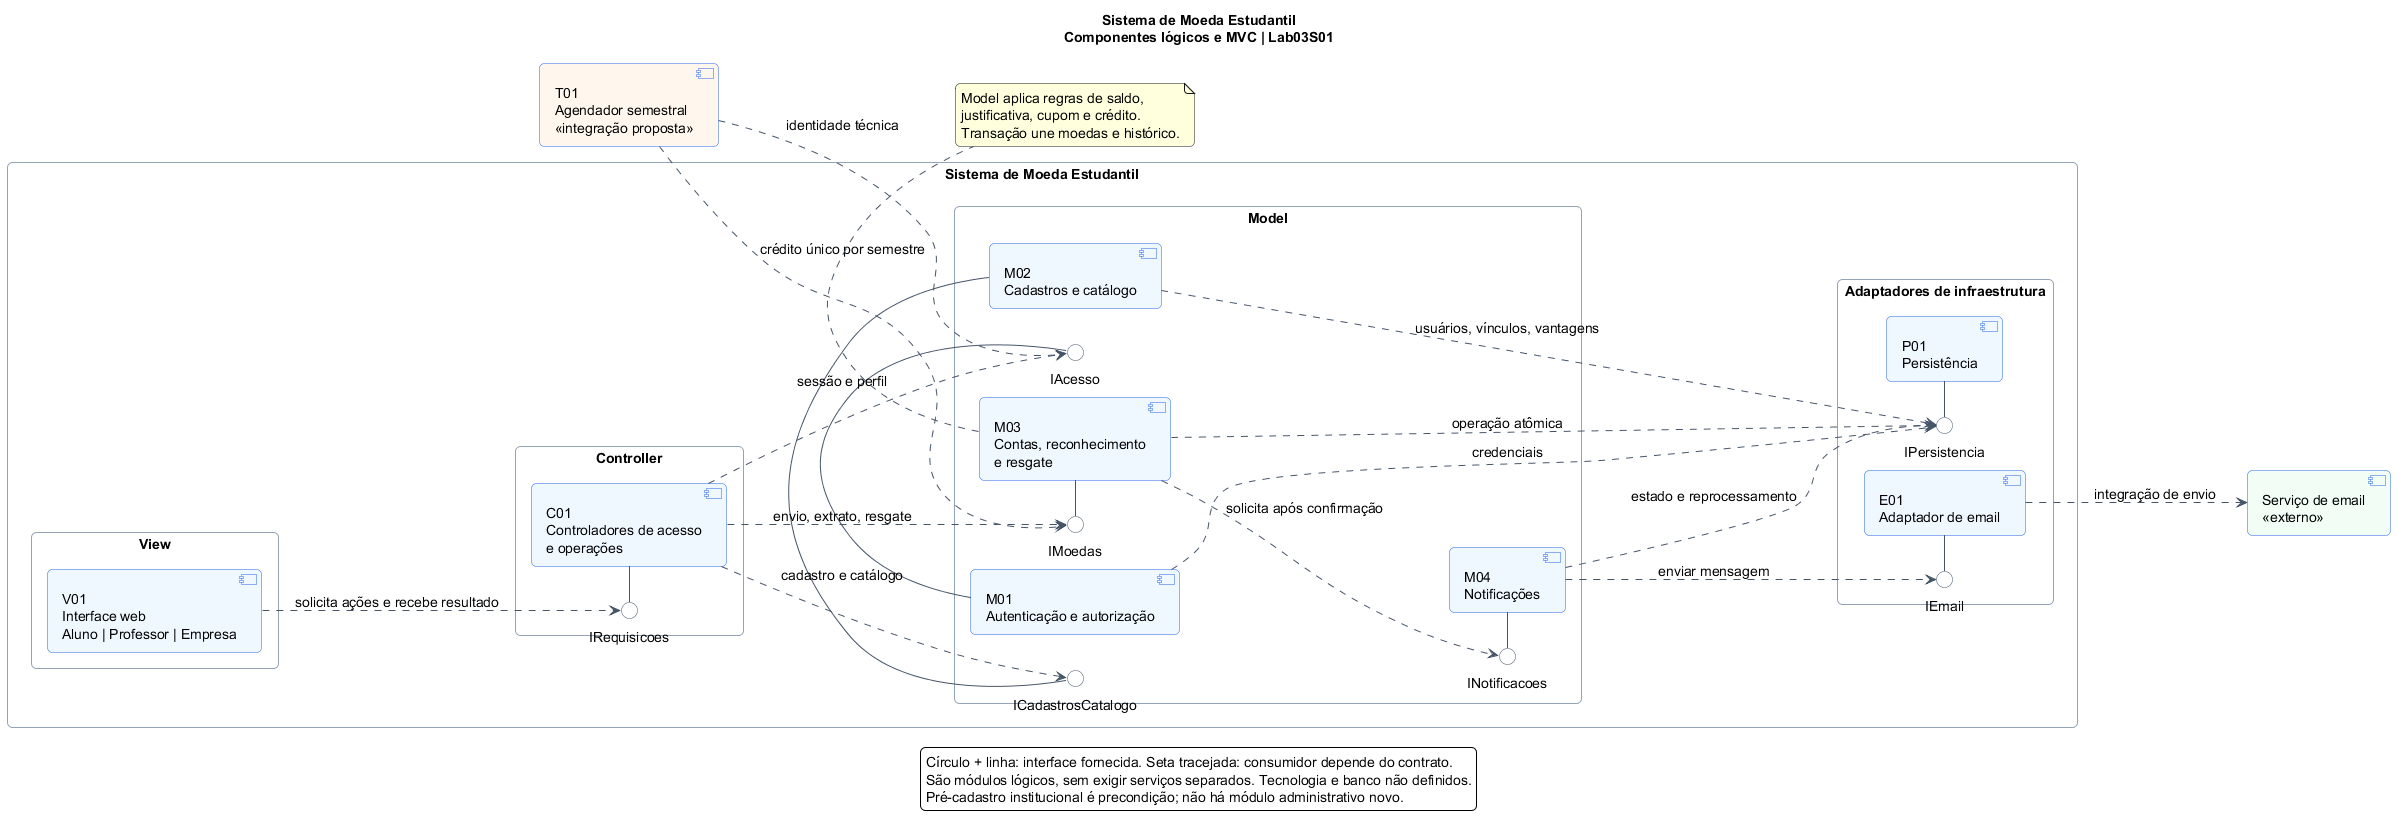

The diagram above was rendered by PlantUML. Its source (embedded in the PNG):
@startuml
left to right direction
skinparam backgroundColor #FFFFFF
skinparam defaultFontName SansSerif
skinparam defaultFontSize 14
skinparam shadowing false
skinparam roundcorner 10
skinparam ArrowColor #475569
skinparam componentStyle uml2
skinparam componentBackgroundColor #EFF6FF
skinparam componentBorderColor #2563EB
skinparam interfaceBackgroundColor #FFFFFF
skinparam interfaceBorderColor #475569
skinparam packageStyle rectangle
skinparam packageBorderColor #94A3B8
title Sistema de Moeda Estudantil\nComponentes lógicos e MVC | Lab03S01

package "Sistema de Moeda Estudantil" {
  package "View" {
    component "V01\nInterface web\nAluno | Professor | Empresa" as WebViews
  }
  package "Controller" {
    component "C01\nControladores de acesso\ne operações" as Controllers
    interface "IRequisicoes" as IWeb
    Controllers -left- IWeb
  }
  package "Model" {
    component "M01\nAutenticação e autorização" as Auth
    component "M02\nCadastros e catálogo" as Catalog
    component "M03\nContas, reconhecimento\ne resgate" as Coins
    component "M04\nNotificações" as Notifications
    interface "IAcesso" as IAuth
    interface "ICadastrosCatalogo" as ICatalog
    interface "IMoedas" as ICoins
    interface "INotificacoes" as INotifications
    Auth -left- IAuth
    Catalog -left- ICatalog
    Coins -left- ICoins
    Notifications -left- INotifications
  }
  package "Adaptadores de infraestrutura" {
    component "P01\nPersistência" as Persistence
    component "E01\nAdaptador de email" as EmailAdapter
    interface "IPersistencia" as IPersistence
    interface "IEmail" as IEmail
    Persistence -left- IPersistence
    EmailAdapter -left- IEmail
  }
}

component "T01\nAgendador semestral\n<<integração proposta>>" as Scheduler #FFF7ED
component "Serviço de email\n<<externo>>" as Provider #F0FDF4

WebViews ..> IWeb : solicita ações e recebe resultado
Controllers ..> IAuth : sessão e perfil
Controllers ..> ICatalog : cadastro e catálogo
Controllers ..> ICoins : envio, extrato, resgate
Auth ..> IPersistence : credenciais
Catalog ..> IPersistence : usuários, vínculos, vantagens
Coins ..> IPersistence : operação atômica
Coins ..> INotifications : solicita após confirmação
Notifications ..> IPersistence : estado e reprocessamento
Notifications ..> IEmail : enviar mensagem
EmailAdapter ..> Provider : integração de envio
Scheduler ..> ICoins : crédito único por semestre
Scheduler ..> IAuth : identidade técnica

note bottom of Coins
  Model aplica regras de saldo,
  justificativa, cupom e crédito.
  Transação une moedas e histórico.
end note
legend bottom
  Círculo + linha: interface fornecida. Seta tracejada: consumidor depende do contrato.
  São módulos lógicos, sem exigir serviços separados. Tecnologia e banco não definidos.
  Pré-cadastro institucional é precondição; não há módulo administrativo novo.
endlegend
@enduml